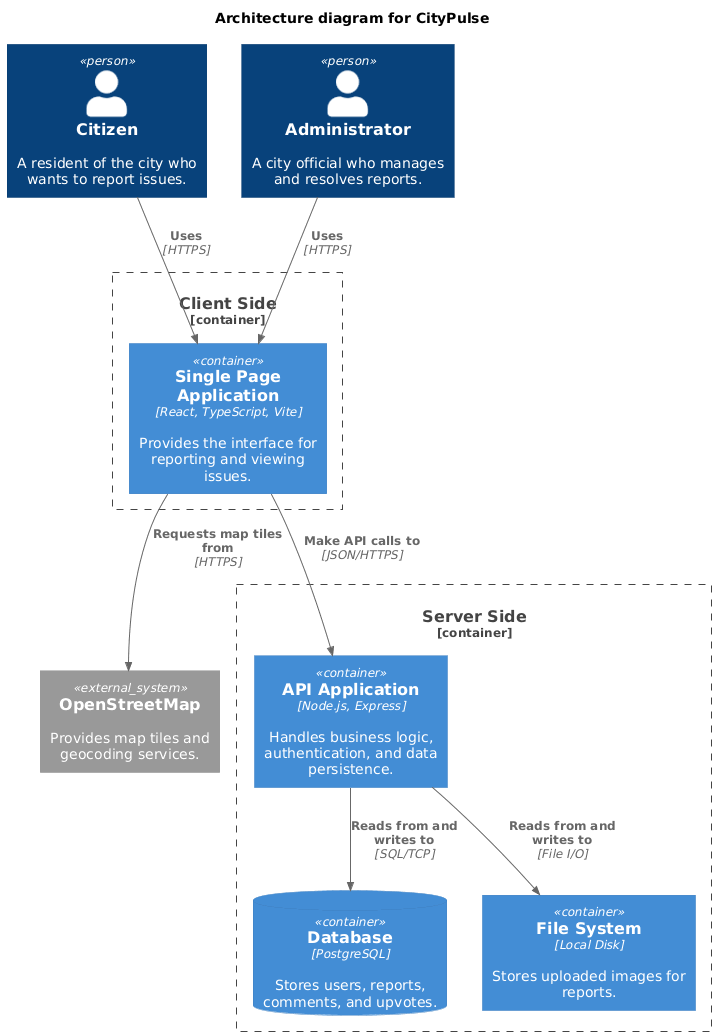

The diagram above was rendered by PlantUML. Its source (embedded in the PNG):
@startuml
!include https://raw.githubusercontent.com/plantuml-stdlib/C4-PlantUML/master/C4_Container.puml

title Architecture diagram for CityPulse

Person(citizen, "Citizen", "A resident of the city who wants to report issues.")
Person(admin, "Administrator", "A city official who manages and resolves reports.")

System_Ext(osm, "OpenStreetMap", "Provides map tiles and geocoding services.")

Container_Boundary(client, "Client Side") {
    Container(spa, "Single Page Application", "React, TypeScript, Vite", "Provides the interface for reporting and viewing issues.")
}

Container_Boundary(server, "Server Side") {
    Container(api, "API Application", "Node.js, Express", "Handles business logic, authentication, and data persistence.")
    ContainerDb(db, "Database", "PostgreSQL", "Stores users, reports, comments, and upvotes.")
    Container(filesystem, "File System", "Local Disk", "Stores uploaded images for reports.")
}

Rel(citizen, spa, "Uses", "HTTPS")
Rel(admin, spa, "Uses", "HTTPS")

Rel(spa, api, "Make API calls to", "JSON/HTTPS")
Rel(spa, osm, "Requests map tiles from", "HTTPS")
Rel(api, db, "Reads from and writes to", "SQL/TCP")
Rel(api, filesystem, "Reads from and writes to", "File I/O")
@enduml